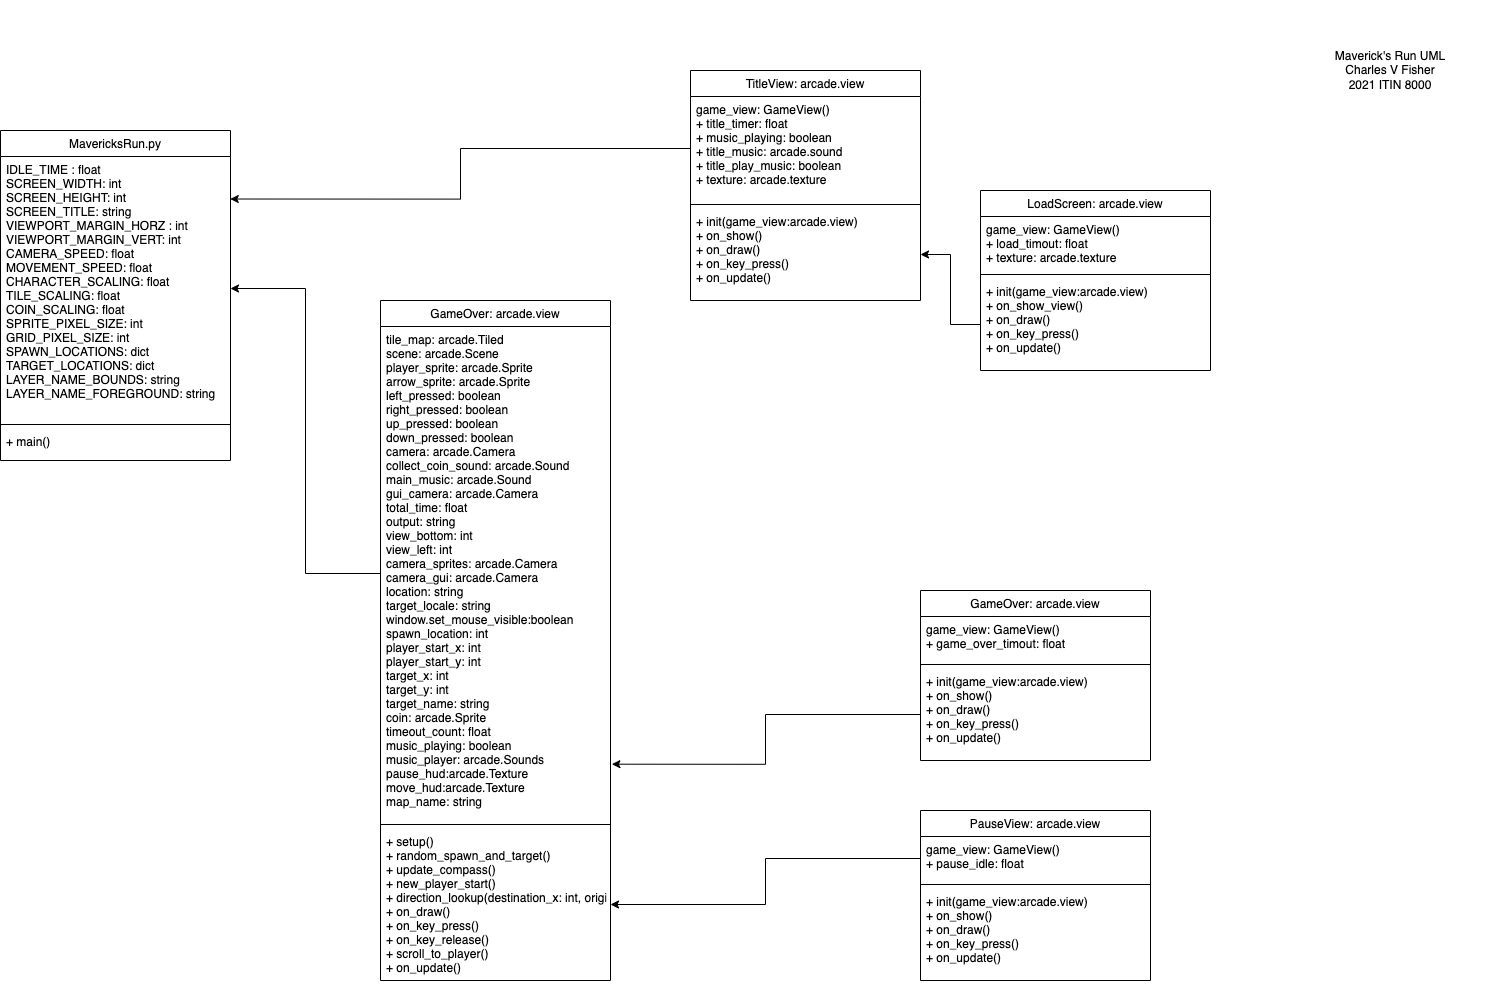

The diagram above was exported from draw.io. Its source (the exported page's mxGraphModel, read from the mxfile embedded in the PNG):
<mxGraphModel dx="1892" dy="1132" grid="1" gridSize="10" guides="1" tooltips="1" connect="1" arrows="1" fold="1" page="1" pageScale="1" pageWidth="1700" pageHeight="1100" math="0" shadow="0">
  <root>
    <mxCell id="WIyWlLk6GJQsqaUBKTNV-0" />
    <mxCell id="WIyWlLk6GJQsqaUBKTNV-1" parent="WIyWlLk6GJQsqaUBKTNV-0" />
    <mxCell id="D9YlOlKkhVpxjMKFboMp-2" value="Maverick's Run UML&lt;br&gt;Charles V Fisher&lt;br&gt;2021 ITIN 8000" style="text;html=1;strokeColor=none;fillColor=none;align=center;verticalAlign=middle;whiteSpace=wrap;rounded=0;" parent="WIyWlLk6GJQsqaUBKTNV-1" vertex="1">
      <mxGeometry x="1460" y="30" width="220" height="140" as="geometry" />
    </mxCell>
    <mxCell id="D9YlOlKkhVpxjMKFboMp-4" value="MavericksRun.py" style="swimlane;fontStyle=0;align=center;verticalAlign=top;childLayout=stackLayout;horizontal=1;startSize=26;horizontalStack=0;resizeParent=1;resizeLast=0;collapsible=1;marginBottom=0;rounded=0;shadow=0;strokeWidth=1;" parent="WIyWlLk6GJQsqaUBKTNV-1" vertex="1">
      <mxGeometry x="180" y="160" width="230" height="330" as="geometry">
        <mxRectangle x="120" y="360" width="160" height="26" as="alternateBounds" />
      </mxGeometry>
    </mxCell>
    <mxCell id="D9YlOlKkhVpxjMKFboMp-5" value="IDLE_TIME : float&#10;SCREEN_WIDTH: int&#10;SCREEN_HEIGHT: int&#10;SCREEN_TITLE: string&#10;VIEWPORT_MARGIN_HORZ : int&#10;VIEWPORT_MARGIN_VERT: int&#10;CAMERA_SPEED: float&#10;MOVEMENT_SPEED: float&#10;CHARACTER_SCALING: float&#10;TILE_SCALING: float&#10;COIN_SCALING: float&#10;SPRITE_PIXEL_SIZE: int&#10;GRID_PIXEL_SIZE: int&#10;SPAWN_LOCATIONS: dict&#10;TARGET_LOCATIONS: dict&#10;LAYER_NAME_BOUNDS: string&#10;LAYER_NAME_FOREGROUND: string" style="text;align=left;verticalAlign=top;spacingLeft=4;spacingRight=4;overflow=hidden;rotatable=0;points=[[0,0.5],[1,0.5]];portConstraint=eastwest;" parent="D9YlOlKkhVpxjMKFboMp-4" vertex="1">
      <mxGeometry y="26" width="230" height="264" as="geometry" />
    </mxCell>
    <mxCell id="D9YlOlKkhVpxjMKFboMp-7" value="" style="line;html=1;strokeWidth=1;align=left;verticalAlign=middle;spacingTop=-1;spacingLeft=3;spacingRight=3;rotatable=0;labelPosition=right;points=[];portConstraint=eastwest;" parent="D9YlOlKkhVpxjMKFboMp-4" vertex="1">
      <mxGeometry y="290" width="230" height="8" as="geometry" />
    </mxCell>
    <mxCell id="D9YlOlKkhVpxjMKFboMp-8" value="+ main()" style="text;align=left;verticalAlign=top;spacingLeft=4;spacingRight=4;overflow=hidden;rotatable=0;points=[[0,0.5],[1,0.5]];portConstraint=eastwest;fontStyle=0" parent="D9YlOlKkhVpxjMKFboMp-4" vertex="1">
      <mxGeometry y="298" width="230" height="26" as="geometry" />
    </mxCell>
    <mxCell id="D9YlOlKkhVpxjMKFboMp-10" value="TitleView: arcade.view" style="swimlane;fontStyle=0;align=center;verticalAlign=top;childLayout=stackLayout;horizontal=1;startSize=26;horizontalStack=0;resizeParent=1;resizeLast=0;collapsible=1;marginBottom=0;rounded=0;shadow=0;strokeWidth=1;" parent="WIyWlLk6GJQsqaUBKTNV-1" vertex="1">
      <mxGeometry x="870" y="100" width="230" height="230" as="geometry">
        <mxRectangle x="120" y="360" width="160" height="26" as="alternateBounds" />
      </mxGeometry>
    </mxCell>
    <mxCell id="D9YlOlKkhVpxjMKFboMp-11" value="game_view: GameView()&#10;+ title_timer: float&#10;+ music_playing: boolean&#10;+ title_music: arcade.sound&#10;+ title_play_music: boolean&#10;+ texture: arcade.texture" style="text;align=left;verticalAlign=top;spacingLeft=4;spacingRight=4;overflow=hidden;rotatable=0;points=[[0,0.5],[1,0.5]];portConstraint=eastwest;" parent="D9YlOlKkhVpxjMKFboMp-10" vertex="1">
      <mxGeometry y="26" width="230" height="104" as="geometry" />
    </mxCell>
    <mxCell id="D9YlOlKkhVpxjMKFboMp-12" value="" style="line;html=1;strokeWidth=1;align=left;verticalAlign=middle;spacingTop=-1;spacingLeft=3;spacingRight=3;rotatable=0;labelPosition=right;points=[];portConstraint=eastwest;" parent="D9YlOlKkhVpxjMKFboMp-10" vertex="1">
      <mxGeometry y="130" width="230" height="8" as="geometry" />
    </mxCell>
    <mxCell id="D9YlOlKkhVpxjMKFboMp-13" value="+ init(game_view:arcade.view)&#10;+ on_show()&#10;+ on_draw()&#10;+ on_key_press()&#10;+ on_update()" style="text;align=left;verticalAlign=top;spacingLeft=4;spacingRight=4;overflow=hidden;rotatable=0;points=[[0,0.5],[1,0.5]];portConstraint=eastwest;fontStyle=0" parent="D9YlOlKkhVpxjMKFboMp-10" vertex="1">
      <mxGeometry y="138" width="230" height="92" as="geometry" />
    </mxCell>
    <mxCell id="3zD5HzVl0TI9kRaamlYV-0" value="LoadScreen: arcade.view" style="swimlane;fontStyle=0;align=center;verticalAlign=top;childLayout=stackLayout;horizontal=1;startSize=26;horizontalStack=0;resizeParent=1;resizeLast=0;collapsible=1;marginBottom=0;rounded=0;shadow=0;strokeWidth=1;" vertex="1" parent="WIyWlLk6GJQsqaUBKTNV-1">
      <mxGeometry x="1160" y="220" width="230" height="180" as="geometry">
        <mxRectangle x="120" y="360" width="160" height="26" as="alternateBounds" />
      </mxGeometry>
    </mxCell>
    <mxCell id="3zD5HzVl0TI9kRaamlYV-1" value="game_view: GameView()&#10;+ load_timout: float&#10;+ texture: arcade.texture" style="text;align=left;verticalAlign=top;spacingLeft=4;spacingRight=4;overflow=hidden;rotatable=0;points=[[0,0.5],[1,0.5]];portConstraint=eastwest;" vertex="1" parent="3zD5HzVl0TI9kRaamlYV-0">
      <mxGeometry y="26" width="230" height="54" as="geometry" />
    </mxCell>
    <mxCell id="3zD5HzVl0TI9kRaamlYV-2" value="" style="line;html=1;strokeWidth=1;align=left;verticalAlign=middle;spacingTop=-1;spacingLeft=3;spacingRight=3;rotatable=0;labelPosition=right;points=[];portConstraint=eastwest;" vertex="1" parent="3zD5HzVl0TI9kRaamlYV-0">
      <mxGeometry y="80" width="230" height="8" as="geometry" />
    </mxCell>
    <mxCell id="3zD5HzVl0TI9kRaamlYV-3" value="+ init(game_view:arcade.view)&#10;+ on_show_view()&#10;+ on_draw()&#10;+ on_key_press()&#10;+ on_update()" style="text;align=left;verticalAlign=top;spacingLeft=4;spacingRight=4;overflow=hidden;rotatable=0;points=[[0,0.5],[1,0.5]];portConstraint=eastwest;fontStyle=0" vertex="1" parent="3zD5HzVl0TI9kRaamlYV-0">
      <mxGeometry y="88" width="230" height="92" as="geometry" />
    </mxCell>
    <mxCell id="3zD5HzVl0TI9kRaamlYV-4" value="GameOver: arcade.view" style="swimlane;fontStyle=0;align=center;verticalAlign=top;childLayout=stackLayout;horizontal=1;startSize=26;horizontalStack=0;resizeParent=1;resizeLast=0;collapsible=1;marginBottom=0;rounded=0;shadow=0;strokeWidth=1;" vertex="1" parent="WIyWlLk6GJQsqaUBKTNV-1">
      <mxGeometry x="1100" y="620" width="230" height="170" as="geometry">
        <mxRectangle x="120" y="360" width="160" height="26" as="alternateBounds" />
      </mxGeometry>
    </mxCell>
    <mxCell id="3zD5HzVl0TI9kRaamlYV-5" value="game_view: GameView()&#10;+ game_over_timout: float" style="text;align=left;verticalAlign=top;spacingLeft=4;spacingRight=4;overflow=hidden;rotatable=0;points=[[0,0.5],[1,0.5]];portConstraint=eastwest;" vertex="1" parent="3zD5HzVl0TI9kRaamlYV-4">
      <mxGeometry y="26" width="230" height="44" as="geometry" />
    </mxCell>
    <mxCell id="3zD5HzVl0TI9kRaamlYV-6" value="" style="line;html=1;strokeWidth=1;align=left;verticalAlign=middle;spacingTop=-1;spacingLeft=3;spacingRight=3;rotatable=0;labelPosition=right;points=[];portConstraint=eastwest;" vertex="1" parent="3zD5HzVl0TI9kRaamlYV-4">
      <mxGeometry y="70" width="230" height="8" as="geometry" />
    </mxCell>
    <mxCell id="3zD5HzVl0TI9kRaamlYV-7" value="+ init(game_view:arcade.view)&#10;+ on_show()&#10;+ on_draw()&#10;+ on_key_press()&#10;+ on_update()" style="text;align=left;verticalAlign=top;spacingLeft=4;spacingRight=4;overflow=hidden;rotatable=0;points=[[0,0.5],[1,0.5]];portConstraint=eastwest;fontStyle=0" vertex="1" parent="3zD5HzVl0TI9kRaamlYV-4">
      <mxGeometry y="78" width="230" height="92" as="geometry" />
    </mxCell>
    <mxCell id="3zD5HzVl0TI9kRaamlYV-8" value="PauseView: arcade.view" style="swimlane;fontStyle=0;align=center;verticalAlign=top;childLayout=stackLayout;horizontal=1;startSize=26;horizontalStack=0;resizeParent=1;resizeLast=0;collapsible=1;marginBottom=0;rounded=0;shadow=0;strokeWidth=1;" vertex="1" parent="WIyWlLk6GJQsqaUBKTNV-1">
      <mxGeometry x="1100" y="840" width="230" height="170" as="geometry">
        <mxRectangle x="120" y="360" width="160" height="26" as="alternateBounds" />
      </mxGeometry>
    </mxCell>
    <mxCell id="3zD5HzVl0TI9kRaamlYV-9" value="game_view: GameView()&#10;+ pause_idle: float" style="text;align=left;verticalAlign=top;spacingLeft=4;spacingRight=4;overflow=hidden;rotatable=0;points=[[0,0.5],[1,0.5]];portConstraint=eastwest;" vertex="1" parent="3zD5HzVl0TI9kRaamlYV-8">
      <mxGeometry y="26" width="230" height="44" as="geometry" />
    </mxCell>
    <mxCell id="3zD5HzVl0TI9kRaamlYV-10" value="" style="line;html=1;strokeWidth=1;align=left;verticalAlign=middle;spacingTop=-1;spacingLeft=3;spacingRight=3;rotatable=0;labelPosition=right;points=[];portConstraint=eastwest;" vertex="1" parent="3zD5HzVl0TI9kRaamlYV-8">
      <mxGeometry y="70" width="230" height="8" as="geometry" />
    </mxCell>
    <mxCell id="3zD5HzVl0TI9kRaamlYV-11" value="+ init(game_view:arcade.view)&#10;+ on_show()&#10;+ on_draw()&#10;+ on_key_press()&#10;+ on_update()" style="text;align=left;verticalAlign=top;spacingLeft=4;spacingRight=4;overflow=hidden;rotatable=0;points=[[0,0.5],[1,0.5]];portConstraint=eastwest;fontStyle=0" vertex="1" parent="3zD5HzVl0TI9kRaamlYV-8">
      <mxGeometry y="78" width="230" height="92" as="geometry" />
    </mxCell>
    <mxCell id="3zD5HzVl0TI9kRaamlYV-13" value="GameOver: arcade.view" style="swimlane;fontStyle=0;align=center;verticalAlign=top;childLayout=stackLayout;horizontal=1;startSize=26;horizontalStack=0;resizeParent=1;resizeLast=0;collapsible=1;marginBottom=0;rounded=0;shadow=0;strokeWidth=1;" vertex="1" parent="WIyWlLk6GJQsqaUBKTNV-1">
      <mxGeometry x="560" y="330" width="230" height="680" as="geometry">
        <mxRectangle x="120" y="360" width="160" height="26" as="alternateBounds" />
      </mxGeometry>
    </mxCell>
    <mxCell id="3zD5HzVl0TI9kRaamlYV-14" value="tile_map: arcade.Tiled&#10;scene: arcade.Scene&#10;player_sprite: arcade.Sprite&#10;arrow_sprite: arcade.Sprite&#10;left_pressed: boolean&#10;right_pressed: boolean&#10;up_pressed: boolean&#10;down_pressed: boolean&#10;camera: arcade.Camera&#10;collect_coin_sound: arcade.Sound&#10;main_music: arcade.Sound&#10;gui_camera: arcade.Camera&#10;total_time: float&#10;output: string&#10;view_bottom: int&#10;view_left: int&#10;camera_sprites: arcade.Camera&#10;camera_gui: arcade.Camera&#10;location: string&#10;target_locale: string&#10;window.set_mouse_visible:boolean&#10;spawn_location: int&#10;player_start_x: int&#10;player_start_y: int&#10;target_x: int&#10;target_y: int&#10;target_name: string&#10;coin: arcade.Sprite&#10;timeout_count: float&#10;music_playing: boolean&#10;music_player: arcade.Sounds&#10;pause_hud:arcade.Texture&#10;move_hud:arcade.Texture&#10;map_name: string&#10;" style="text;align=left;verticalAlign=top;spacingLeft=4;spacingRight=4;overflow=hidden;rotatable=0;points=[[0,0.5],[1,0.5]];portConstraint=eastwest;" vertex="1" parent="3zD5HzVl0TI9kRaamlYV-13">
      <mxGeometry y="26" width="230" height="494" as="geometry" />
    </mxCell>
    <mxCell id="3zD5HzVl0TI9kRaamlYV-15" value="" style="line;html=1;strokeWidth=1;align=left;verticalAlign=middle;spacingTop=-1;spacingLeft=3;spacingRight=3;rotatable=0;labelPosition=right;points=[];portConstraint=eastwest;" vertex="1" parent="3zD5HzVl0TI9kRaamlYV-13">
      <mxGeometry y="520" width="230" height="8" as="geometry" />
    </mxCell>
    <mxCell id="3zD5HzVl0TI9kRaamlYV-16" value="+ setup()&#10;+ random_spawn_and_target()&#10;+ update_compass()&#10;+ new_player_start()&#10;+ direction_lookup(destination_x: int, origin_x: int, destination_y: int, origin_y: int)&#10;+ on_draw()&#10;+ on_key_press()&#10;+ on_key_release()&#10;+ scroll_to_player()&#10;+ on_update()&#10;" style="text;align=left;verticalAlign=top;spacingLeft=4;spacingRight=4;overflow=hidden;rotatable=0;points=[[0,0.5],[1,0.5]];portConstraint=eastwest;fontStyle=0" vertex="1" parent="3zD5HzVl0TI9kRaamlYV-13">
      <mxGeometry y="528" width="230" height="152" as="geometry" />
    </mxCell>
    <mxCell id="3zD5HzVl0TI9kRaamlYV-20" style="edgeStyle=orthogonalEdgeStyle;rounded=0;orthogonalLoop=1;jettySize=auto;html=1;exitX=0;exitY=0.5;exitDx=0;exitDy=0;" edge="1" parent="WIyWlLk6GJQsqaUBKTNV-1" source="3zD5HzVl0TI9kRaamlYV-9" target="3zD5HzVl0TI9kRaamlYV-16">
      <mxGeometry relative="1" as="geometry" />
    </mxCell>
    <mxCell id="3zD5HzVl0TI9kRaamlYV-21" style="edgeStyle=orthogonalEdgeStyle;rounded=0;orthogonalLoop=1;jettySize=auto;html=1;exitX=0;exitY=0.5;exitDx=0;exitDy=0;entryX=1.006;entryY=0.886;entryDx=0;entryDy=0;entryPerimeter=0;" edge="1" parent="WIyWlLk6GJQsqaUBKTNV-1" source="3zD5HzVl0TI9kRaamlYV-7" target="3zD5HzVl0TI9kRaamlYV-14">
      <mxGeometry relative="1" as="geometry" />
    </mxCell>
    <mxCell id="3zD5HzVl0TI9kRaamlYV-22" style="edgeStyle=orthogonalEdgeStyle;rounded=0;orthogonalLoop=1;jettySize=auto;html=1;exitX=0;exitY=0.5;exitDx=0;exitDy=0;entryX=1;entryY=0.5;entryDx=0;entryDy=0;" edge="1" parent="WIyWlLk6GJQsqaUBKTNV-1" source="3zD5HzVl0TI9kRaamlYV-14" target="D9YlOlKkhVpxjMKFboMp-5">
      <mxGeometry relative="1" as="geometry" />
    </mxCell>
    <mxCell id="3zD5HzVl0TI9kRaamlYV-23" style="edgeStyle=orthogonalEdgeStyle;rounded=0;orthogonalLoop=1;jettySize=auto;html=1;exitX=0;exitY=0.5;exitDx=0;exitDy=0;entryX=0.999;entryY=0.161;entryDx=0;entryDy=0;entryPerimeter=0;" edge="1" parent="WIyWlLk6GJQsqaUBKTNV-1" source="D9YlOlKkhVpxjMKFboMp-11" target="D9YlOlKkhVpxjMKFboMp-5">
      <mxGeometry relative="1" as="geometry" />
    </mxCell>
    <mxCell id="3zD5HzVl0TI9kRaamlYV-24" style="edgeStyle=orthogonalEdgeStyle;rounded=0;orthogonalLoop=1;jettySize=auto;html=1;exitX=0;exitY=0.5;exitDx=0;exitDy=0;entryX=1;entryY=0.5;entryDx=0;entryDy=0;" edge="1" parent="WIyWlLk6GJQsqaUBKTNV-1" source="3zD5HzVl0TI9kRaamlYV-3" target="D9YlOlKkhVpxjMKFboMp-13">
      <mxGeometry relative="1" as="geometry" />
    </mxCell>
  </root>
</mxGraphModel>